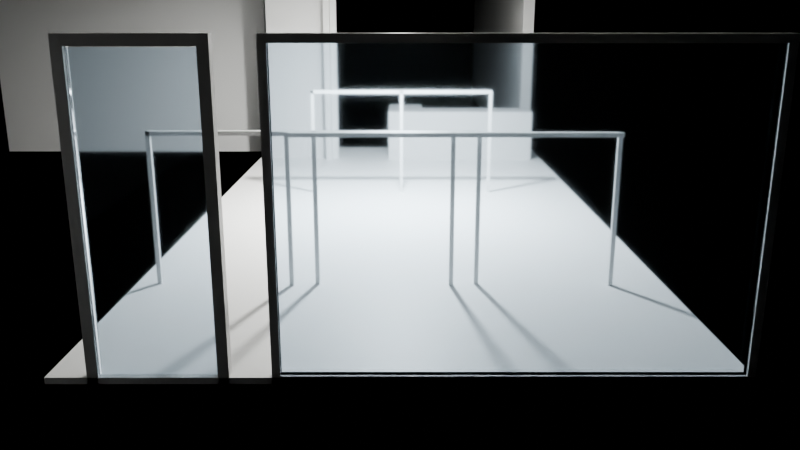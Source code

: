 # Source: e2781_after.blend  (saved by Blender 5.2.44; exported with 4.5.12 LTS)
import bpy
from mathutils import Matrix  # noqa: F401  (used for matrix-valued properties, if any)

bpy.ops.wm.read_factory_settings(use_empty=True)
scene = bpy.context.scene
scene.name = 'Scene'

# ---- materials (node trees are filled in below, after node groups)
mat_suelo_madera_clara = bpy.data.materials.new('Suelo_Madera_Clara')
mat_pared_blanca = bpy.data.materials.new('Pared_Blanca')
mat_marco_negro = bpy.data.materials.new('Marco_Negro')
mat_vidrio = bpy.data.materials.new('Vidrio')
mat_mdf_blanco = bpy.data.materials.new('MDF_Blanco')
mat_metal_negro = bpy.data.materials.new('Metal_Negro')

# ---- material node trees
mat_suelo_madera_clara.use_nodes = True; mat_suelo_madera_clara.node_tree.nodes.clear()
_N = mat_suelo_madera_clara.node_tree.nodes; _L = mat_suelo_madera_clara.node_tree.links
n0 = _N.new('ShaderNodeBsdfPrincipled'); n0.name = 'Principled BSDF'; n0.location = (-200, 100)
n0.inputs[3].default_value = 1.45
n0.inputs[10].default_value = 0.005
n1 = _N.new('ShaderNodeOutputMaterial'); n1.name = 'Material Output'; n1.location = (200, 100)
_L.new(n0.outputs[0], n1.inputs[0])
n1.is_active_output = True
mat_pared_blanca.use_nodes = True; mat_pared_blanca.node_tree.nodes.clear()
_N = mat_pared_blanca.node_tree.nodes; _L = mat_pared_blanca.node_tree.links
n0 = _N.new('ShaderNodeBsdfPrincipled'); n0.name = 'Principled BSDF'; n0.location = (-200, 100)
n0.inputs[3].default_value = 1.45
n0.inputs[10].default_value = 0.005
n1 = _N.new('ShaderNodeOutputMaterial'); n1.name = 'Material Output'; n1.location = (200, 100)
_L.new(n0.outputs[0], n1.inputs[0])
n1.is_active_output = True
mat_marco_negro.use_nodes = True; mat_marco_negro.node_tree.nodes.clear()
_N = mat_marco_negro.node_tree.nodes; _L = mat_marco_negro.node_tree.links
n0 = _N.new('ShaderNodeBsdfPrincipled'); n0.name = 'Principled BSDF'; n0.location = (-200, 100)
n0.inputs[3].default_value = 1.45
n0.inputs[10].default_value = 0.005
n1 = _N.new('ShaderNodeOutputMaterial'); n1.name = 'Material Output'; n1.location = (200, 100)
_L.new(n0.outputs[0], n1.inputs[0])
n1.is_active_output = True
mat_vidrio.use_nodes = True; mat_vidrio.node_tree.nodes.clear()
_N = mat_vidrio.node_tree.nodes; _L = mat_vidrio.node_tree.links
n0 = _N.new('ShaderNodeBsdfPrincipled'); n0.name = 'Principled BSDF'; n0.location = (-200, 100)
n0.inputs[0].default_value = (0.7, 0.85, 1.0, 1.0)
n0.inputs[2].default_value = 0.05
n0.inputs[3].default_value = 1.45
n0.inputs[10].default_value = 0.005
n0.inputs[18].default_value = 1.0
n1 = _N.new('ShaderNodeOutputMaterial'); n1.name = 'Material Output'; n1.location = (200, 100)
_L.new(n0.outputs[0], n1.inputs[0])
n1.is_active_output = True
mat_mdf_blanco.use_nodes = True; mat_mdf_blanco.node_tree.nodes.clear()
_N = mat_mdf_blanco.node_tree.nodes; _L = mat_mdf_blanco.node_tree.links
n0 = _N.new('ShaderNodeBsdfPrincipled'); n0.name = 'Principled BSDF'; n0.location = (-200, 100)
n0.inputs[3].default_value = 1.45
n0.inputs[10].default_value = 0.005
n1 = _N.new('ShaderNodeOutputMaterial'); n1.name = 'Material Output'; n1.location = (200, 100)
_L.new(n0.outputs[0], n1.inputs[0])
n1.is_active_output = True
mat_metal_negro.use_nodes = True; mat_metal_negro.node_tree.nodes.clear()
_N = mat_metal_negro.node_tree.nodes; _L = mat_metal_negro.node_tree.links
n0 = _N.new('ShaderNodeBsdfPrincipled'); n0.name = 'Principled BSDF'; n0.location = (-200, 100)
n0.inputs[3].default_value = 1.45
n0.inputs[10].default_value = 0.005
n1 = _N.new('ShaderNodeOutputMaterial'); n1.name = 'Material Output'; n1.location = (200, 100)
_L.new(n0.outputs[0], n1.inputs[0])
n1.is_active_output = True

# ---- cameras
cam_camaraprincipal = bpy.data.cameras.new('CamaraPrincipal')
cam_camaraprincipal.lens = 35.0

# ---- lights
light_luzprincipal = bpy.data.lights.new('LuzPrincipal', 'AREA')
light_luzprincipal.color = (1.0, 1.0, 0.95)
light_luzprincipal.energy = 800.0
light_luzprincipal.shadow_soft_size = 0.25

# ---- meshes
me_pisotienda_mesh = bpy.data.meshes.new('PisoTienda_mesh')
me_pisotienda_mesh.from_pydata([(0.0, 0.0, 0.0), (5.0, 0.0, 0.0), (5.0, 10.0, 0.0), (0.0, 10.0, 0.0), (0.0, 0.0, 0.05), (5.0, 0.0, 0.05), (5.0, 10.0, 0.05), (0.0, 10.0, 0.05)], [], [(0, 3, 2, 1), (4, 5, 6, 7), (2, 3, 7, 6), (0, 1, 5, 4), (1, 2, 6, 5), (3, 0, 4, 7)])
me_pisotienda_mesh.materials.append(mat_suelo_madera_clara)
me_pisotienda_mesh.update()
me_techotienda_cuerpo_mesh = bpy.data.meshes.new('TechoTienda_Cuerpo_mesh')
me_techotienda_cuerpo_mesh.from_pydata([(0.0, 0.0, 3.2), (5.0, 0.0, 3.2), (5.0, 10.0, 3.2), (0.0, 10.0, 3.2), (0.0, 0.0, 3.4), (5.0, 0.0, 3.4), (5.0, 10.0, 3.4), (0.0, 10.0, 3.4)], [], [(0, 1, 2, 3), (4, 5, 6, 7), (0, 1, 5, 4), (1, 2, 6, 5), (2, 3, 7, 6), (3, 0, 4, 7)])
me_techotienda_cuerpo_mesh.materials.append(mat_pared_blanca)
me_techotienda_cuerpo_mesh.update()
me_murofondo_cuerpo_mesh = bpy.data.meshes.new('MuroFondo_Cuerpo_mesh')
me_murofondo_cuerpo_mesh.from_pydata([(0.0, 0.0, 0.0), (5.0, 0.0, 0.0), (5.0, 0.2, 0.0), (0.0, 0.2, 0.0), (0.0, 0.0, 3.2), (5.0, 0.0, 3.2), (5.0, 0.2, 3.2), (0.0, 0.2, 3.2)], [], [(0, 1, 2, 3), (4, 5, 6, 7), (0, 1, 5, 4), (1, 2, 6, 5), (2, 3, 7, 6), (3, 0, 4, 7)])
me_murofondo_cuerpo_mesh.materials.append(mat_pared_blanca)
me_murofondo_cuerpo_mesh.update()
me_muroizq_cuerpo_mesh = bpy.data.meshes.new('MuroIzq_Cuerpo_mesh')
me_muroizq_cuerpo_mesh.from_pydata([(0.0, 0.0, 0.0), (10.0, 0.0, 0.0), (10.0, 0.2, 0.0), (0.0, 0.2, 0.0), (0.0, 0.0, 3.2), (10.0, 0.0, 3.2), (10.0, 0.2, 3.2), (0.0, 0.2, 3.2)], [], [(0, 1, 2, 3), (4, 5, 6, 7), (0, 1, 5, 4), (1, 2, 6, 5), (2, 3, 7, 6), (3, 0, 4, 7)])
me_muroizq_cuerpo_mesh.materials.append(mat_pared_blanca)
me_muroizq_cuerpo_mesh.update()
me_muroder_cuerpo_mesh = bpy.data.meshes.new('MuroDer_Cuerpo_mesh')
me_muroder_cuerpo_mesh.from_pydata([(0.0, 0.0, 0.0), (10.0, 0.0, 0.0), (10.0, 0.2, 0.0), (0.0, 0.2, 0.0), (0.0, 0.0, 3.2), (10.0, 0.0, 3.2), (10.0, 0.2, 3.2), (0.0, 0.2, 3.2)], [], [(0, 1, 2, 3), (4, 5, 6, 7), (0, 1, 5, 4), (1, 2, 6, 5), (2, 3, 7, 6), (3, 0, 4, 7)])
me_muroder_cuerpo_mesh.materials.append(mat_pared_blanca)
me_muroder_cuerpo_mesh.update()
me_puertaacceso_jamba_izq_mesh = bpy.data.meshes.new('PuertaAcceso_Jamba_Izq_mesh')
me_puertaacceso_jamba_izq_mesh.from_pydata([(0.0, 0.0, 0.0), (0.08, 0.0, 0.0), (0.08, 0.1, 0.0), (0.0, 0.1, 0.0), (0.0, 0.0, 2.4), (0.08, 0.0, 2.4), (0.08, 0.1, 2.4), (0.0, 0.1, 2.4)], [], [(0, 1, 2, 3), (4, 5, 6, 7), (0, 1, 5, 4), (1, 2, 6, 5), (2, 3, 7, 6), (3, 0, 4, 7)])
me_puertaacceso_jamba_izq_mesh.materials.append(mat_marco_negro)
me_puertaacceso_jamba_izq_mesh.update()
me_puertaacceso_jamba_der_mesh = bpy.data.meshes.new('PuertaAcceso_Jamba_Der_mesh')
me_puertaacceso_jamba_der_mesh.from_pydata([(0.0, 0.0, 0.0), (0.08, 0.0, 0.0), (0.08, 0.1, 0.0), (0.0, 0.1, 0.0), (0.0, 0.0, 2.4), (0.08, 0.0, 2.4), (0.08, 0.1, 2.4), (0.0, 0.1, 2.4)], [], [(0, 1, 2, 3), (4, 5, 6, 7), (0, 1, 5, 4), (1, 2, 6, 5), (2, 3, 7, 6), (3, 0, 4, 7)])
me_puertaacceso_jamba_der_mesh.materials.append(mat_marco_negro)
me_puertaacceso_jamba_der_mesh.update()
me_puertaacceso_dintel_mesh = bpy.data.meshes.new('PuertaAcceso_Dintel_mesh')
me_puertaacceso_dintel_mesh.from_pydata([(0.0, 0.0, 0.0), (0.84, 0.0, 0.0), (0.84, 0.1, 0.0), (0.0, 0.1, 0.0), (0.0, 0.0, 0.08), (0.84, 0.0, 0.08), (0.84, 0.1, 0.08), (0.0, 0.1, 0.08)], [], [(0, 1, 2, 3), (4, 5, 6, 7), (0, 1, 5, 4), (1, 2, 6, 5), (2, 3, 7, 6), (3, 0, 4, 7)])
me_puertaacceso_dintel_mesh.materials.append(mat_marco_negro)
me_puertaacceso_dintel_mesh.update()
me_puertaacceso_panel_mesh = bpy.data.meshes.new('PuertaAcceso_Panel_mesh')
me_puertaacceso_panel_mesh.from_pydata([(0.0, 0.0, 0.0), (0.83, 0.0, 0.0), (0.83, 0.04, 0.0), (0.0, 0.04, 0.0), (0.0, 0.0, 2.31), (0.83, 0.0, 2.31), (0.83, 0.04, 2.31), (0.0, 0.04, 2.31)], [], [(0, 1, 2, 3), (4, 5, 6, 7), (0, 1, 5, 4), (1, 2, 6, 5), (2, 3, 7, 6), (3, 0, 4, 7)])
me_puertaacceso_panel_mesh.materials.append(mat_vidrio)
me_puertaacceso_panel_mesh.update()
me_escaparate_jamba_izq_mesh = bpy.data.meshes.new('Escaparate_Jamba_Izq_mesh')
me_escaparate_jamba_izq_mesh.from_pydata([(0.0, 0.0, 0.0), (0.06, 0.0, 0.0), (0.06, 0.1, 0.0), (0.0, 0.1, 0.0), (0.0, 0.0, 2.4), (0.06, 0.0, 2.4), (0.06, 0.1, 2.4), (0.0, 0.1, 2.4)], [], [(0, 1, 2, 3), (4, 5, 6, 7), (0, 1, 5, 4), (1, 2, 6, 5), (2, 3, 7, 6), (3, 0, 4, 7)])
me_escaparate_jamba_izq_mesh.materials.append(mat_marco_negro)
me_escaparate_jamba_izq_mesh.update()
me_escaparate_jamba_der_mesh = bpy.data.meshes.new('Escaparate_Jamba_Der_mesh')
me_escaparate_jamba_der_mesh.from_pydata([(0.0, 0.0, 0.0), (0.06, 0.0, 0.0), (0.06, 0.1, 0.0), (0.0, 0.1, 0.0), (0.0, 0.0, 2.4), (0.06, 0.0, 2.4), (0.06, 0.1, 2.4), (0.0, 0.1, 2.4)], [], [(0, 1, 2, 3), (4, 5, 6, 7), (0, 1, 5, 4), (1, 2, 6, 5), (2, 3, 7, 6), (3, 0, 4, 7)])
me_escaparate_jamba_der_mesh.materials.append(mat_marco_negro)
me_escaparate_jamba_der_mesh.update()
me_escaparate_trav_inf_mesh = bpy.data.meshes.new('Escaparate_Trav_Inf_mesh')
me_escaparate_trav_inf_mesh.from_pydata([(0.0, 0.0, 0.0), (3.28, 0.0, 0.0), (3.28, 0.1, 0.0), (0.0, 0.1, 0.0), (0.0, 0.0, 0.06), (3.28, 0.0, 0.06), (3.28, 0.1, 0.06), (0.0, 0.1, 0.06)], [], [(0, 1, 2, 3), (4, 5, 6, 7), (0, 1, 5, 4), (1, 2, 6, 5), (2, 3, 7, 6), (3, 0, 4, 7)])
me_escaparate_trav_inf_mesh.materials.append(mat_marco_negro)
me_escaparate_trav_inf_mesh.update()
me_escaparate_trav_sup_mesh = bpy.data.meshes.new('Escaparate_Trav_Sup_mesh')
me_escaparate_trav_sup_mesh.from_pydata([(0.0, 0.0, 0.0), (3.28, 0.0, 0.0), (3.28, 0.1, 0.0), (0.0, 0.1, 0.0), (0.0, 0.0, 0.06), (3.28, 0.0, 0.06), (3.28, 0.1, 0.06), (0.0, 0.1, 0.06)], [], [(0, 1, 2, 3), (4, 5, 6, 7), (0, 1, 5, 4), (1, 2, 6, 5), (2, 3, 7, 6), (3, 0, 4, 7)])
me_escaparate_trav_sup_mesh.materials.append(mat_marco_negro)
me_escaparate_trav_sup_mesh.update()
me_escaparate_vidrio_1_1_mesh = bpy.data.meshes.new('Escaparate_Vidrio_1_1_mesh')
me_escaparate_vidrio_1_1_mesh.from_pydata([(0.0, 0.0, 0.0), (3.28, 0.0, 0.0), (3.28, 0.08, 0.0), (0.0, 0.08, 0.0), (0.0, 0.0, 2.28), (3.28, 0.0, 2.28), (3.28, 0.08, 2.28), (0.0, 0.08, 2.28)], [], [(0, 1, 2, 3), (4, 5, 6, 7), (0, 1, 5, 4), (1, 2, 6, 5), (2, 3, 7, 6), (3, 0, 4, 7)])
me_escaparate_vidrio_1_1_mesh.materials.append(mat_vidrio)
me_escaparate_vidrio_1_1_mesh.update()
me_mostradorcaja_mesh = bpy.data.meshes.new('MostradorCaja_mesh')
me_mostradorcaja_mesh.from_pydata([(0.0, 0.0, 0.0), (2.5, 0.0, 0.0), (2.5, 0.6, 0.0), (0.6, 0.6, 0.0), (0.6, 1.2, 0.0), (0.0, 1.2, 0.0), (0.0, 0.0, 0.9), (2.5, 0.0, 0.9), (2.5, 0.6, 0.9), (0.6, 0.6, 0.9), (0.6, 1.2, 0.9), (0.0, 1.2, 0.9)], [], [(0, 5, 4, 3, 2, 1), (6, 7, 8, 9, 10, 11), (0, 1, 7, 6), (3, 4, 10, 9), (1, 2, 8, 7), (5, 0, 6, 11), (4, 5, 11, 10), (2, 3, 9, 8)])
me_mostradorcaja_mesh.materials.append(mat_mdf_blanco)
me_mostradorcaja_mesh.update()
me_muroprobador1_cuerpo_mesh = bpy.data.meshes.new('MuroProbador1_Cuerpo_mesh')
me_muroprobador1_cuerpo_mesh.from_pydata([(0.0, 0.0, 0.0), (1.2, 0.0, 0.0), (1.2, 0.1, 0.0), (0.0, 0.1, 0.0), (0.0, 0.0, 3.2), (1.2, 0.0, 3.2), (1.2, 0.1, 3.2), (0.0, 0.1, 3.2)], [], [(0, 1, 2, 3), (4, 5, 6, 7), (0, 1, 5, 4), (1, 2, 6, 5), (2, 3, 7, 6), (3, 0, 4, 7)])
me_muroprobador1_cuerpo_mesh.materials.append(mat_pared_blanca)
me_muroprobador1_cuerpo_mesh.update()
me_muroprobador2_cuerpo_mesh = bpy.data.meshes.new('MuroProbador2_Cuerpo_mesh')
me_muroprobador2_cuerpo_mesh.from_pydata([(0.0, 0.0, 0.0), (1.2, 0.0, 0.0), (1.2, 0.1, 0.0), (0.0, 0.1, 0.0), (0.0, 0.0, 3.2), (1.2, 0.0, 3.2), (1.2, 0.1, 3.2), (0.0, 0.1, 3.2)], [], [(0, 1, 2, 3), (4, 5, 6, 7), (0, 1, 5, 4), (1, 2, 6, 5), (2, 3, 7, 6), (3, 0, 4, 7)])
me_muroprobador2_cuerpo_mesh.materials.append(mat_pared_blanca)
me_muroprobador2_cuerpo_mesh.update()
me_perchero1_poste_1_mesh = bpy.data.meshes.new('Perchero1_Poste_1_mesh')
me_perchero1_poste_1_mesh.from_pydata([(0.0, 0.0, 0.0), (0.04, 0.0, 0.0), (0.04, 0.04, 0.0), (0.0, 0.04, 0.0), (0.0, 0.0, 1.5), (0.04, 0.0, 1.5), (0.04, 0.04, 1.5), (0.0, 0.04, 1.5)], [], [(0, 1, 2, 3), (4, 5, 6, 7), (0, 1, 5, 4), (1, 2, 6, 5), (2, 3, 7, 6), (3, 0, 4, 7)])
me_perchero1_poste_1_mesh.materials.append(mat_metal_negro)
me_perchero1_poste_1_mesh.update()
me_perchero1_poste_2_mesh = bpy.data.meshes.new('Perchero1_Poste_2_mesh')
me_perchero1_poste_2_mesh.from_pydata([(0.0, 0.0, 0.0), (0.04, 0.0, 0.0), (0.04, 0.04, 0.0), (0.0, 0.04, 0.0), (0.0, 0.0, 1.5), (0.04, 0.0, 1.5), (0.04, 0.04, 1.5), (0.0, 0.04, 1.5)], [], [(0, 1, 2, 3), (4, 5, 6, 7), (0, 1, 5, 4), (1, 2, 6, 5), (2, 3, 7, 6), (3, 0, 4, 7)])
me_perchero1_poste_2_mesh.materials.append(mat_metal_negro)
me_perchero1_poste_2_mesh.update()
me_perchero1_poste_3_mesh = bpy.data.meshes.new('Perchero1_Poste_3_mesh')
me_perchero1_poste_3_mesh.from_pydata([(0.0, 0.0, 0.0), (0.04, 0.0, 0.0), (0.04, 0.04, 0.0), (0.0, 0.04, 0.0), (0.0, 0.0, 1.5), (0.04, 0.0, 1.5), (0.04, 0.04, 1.5), (0.0, 0.04, 1.5)], [], [(0, 1, 2, 3), (4, 5, 6, 7), (0, 1, 5, 4), (1, 2, 6, 5), (2, 3, 7, 6), (3, 0, 4, 7)])
me_perchero1_poste_3_mesh.materials.append(mat_metal_negro)
me_perchero1_poste_3_mesh.update()
me_perchero1_top_mesh = bpy.data.meshes.new('Perchero1_Top_mesh')
me_perchero1_top_mesh.from_pydata([(0.0, 0.0, 0.0), (3.0, 0.0, 0.0), (3.0, 0.08, 0.0), (0.0, 0.08, 0.0), (0.0, 0.0, 0.04), (3.0, 0.0, 0.04), (3.0, 0.08, 0.04), (0.0, 0.08, 0.04)], [], [(0, 1, 2, 3), (4, 5, 6, 7), (0, 1, 5, 4), (1, 2, 6, 5), (2, 3, 7, 6), (3, 0, 4, 7)])
me_perchero1_top_mesh.materials.append(mat_metal_negro)
me_perchero1_top_mesh.update()
me_perchero2_poste_1_mesh = bpy.data.meshes.new('Perchero2_Poste_1_mesh')
me_perchero2_poste_1_mesh.from_pydata([(0.0, 0.0, 0.0), (0.04, 0.0, 0.0), (0.04, 0.04, 0.0), (0.0, 0.04, 0.0), (0.0, 0.0, 1.5), (0.04, 0.0, 1.5), (0.04, 0.04, 1.5), (0.0, 0.04, 1.5)], [], [(0, 1, 2, 3), (4, 5, 6, 7), (0, 1, 5, 4), (1, 2, 6, 5), (2, 3, 7, 6), (3, 0, 4, 7)])
me_perchero2_poste_1_mesh.materials.append(mat_metal_negro)
me_perchero2_poste_1_mesh.update()
me_perchero2_poste_2_mesh = bpy.data.meshes.new('Perchero2_Poste_2_mesh')
me_perchero2_poste_2_mesh.from_pydata([(0.0, 0.0, 0.0), (0.04, 0.0, 0.0), (0.04, 0.04, 0.0), (0.0, 0.04, 0.0), (0.0, 0.0, 1.5), (0.04, 0.0, 1.5), (0.04, 0.04, 1.5), (0.0, 0.04, 1.5)], [], [(0, 1, 2, 3), (4, 5, 6, 7), (0, 1, 5, 4), (1, 2, 6, 5), (2, 3, 7, 6), (3, 0, 4, 7)])
me_perchero2_poste_2_mesh.materials.append(mat_metal_negro)
me_perchero2_poste_2_mesh.update()
me_perchero2_poste_3_mesh = bpy.data.meshes.new('Perchero2_Poste_3_mesh')
me_perchero2_poste_3_mesh.from_pydata([(0.0, 0.0, 0.0), (0.04, 0.0, 0.0), (0.04, 0.04, 0.0), (0.0, 0.04, 0.0), (0.0, 0.0, 1.5), (0.04, 0.0, 1.5), (0.04, 0.04, 1.5), (0.0, 0.04, 1.5)], [], [(0, 1, 2, 3), (4, 5, 6, 7), (0, 1, 5, 4), (1, 2, 6, 5), (2, 3, 7, 6), (3, 0, 4, 7)])
me_perchero2_poste_3_mesh.materials.append(mat_metal_negro)
me_perchero2_poste_3_mesh.update()
me_perchero2_top_mesh = bpy.data.meshes.new('Perchero2_Top_mesh')
me_perchero2_top_mesh.from_pydata([(0.0, 0.0, 0.0), (3.0, 0.0, 0.0), (3.0, 0.08, 0.0), (0.0, 0.08, 0.0), (0.0, 0.0, 0.04), (3.0, 0.0, 0.04), (3.0, 0.08, 0.04), (0.0, 0.08, 0.04)], [], [(0, 1, 2, 3), (4, 5, 6, 7), (0, 1, 5, 4), (1, 2, 6, 5), (2, 3, 7, 6), (3, 0, 4, 7)])
me_perchero2_top_mesh.materials.append(mat_metal_negro)
me_perchero2_top_mesh.update()
me_perchero3_poste_1_mesh = bpy.data.meshes.new('Perchero3_Poste_1_mesh')
me_perchero3_poste_1_mesh.from_pydata([(0.0, 0.0, 0.0), (0.04, 0.0, 0.0), (0.04, 0.04, 0.0), (0.0, 0.04, 0.0), (0.0, 0.0, 1.5), (0.04, 0.0, 1.5), (0.04, 0.04, 1.5), (0.0, 0.04, 1.5)], [], [(0, 1, 2, 3), (4, 5, 6, 7), (0, 1, 5, 4), (1, 2, 6, 5), (2, 3, 7, 6), (3, 0, 4, 7)])
me_perchero3_poste_1_mesh.materials.append(mat_metal_negro)
me_perchero3_poste_1_mesh.update()
me_perchero3_poste_2_mesh = bpy.data.meshes.new('Perchero3_Poste_2_mesh')
me_perchero3_poste_2_mesh.from_pydata([(0.0, 0.0, 0.0), (0.04, 0.0, 0.0), (0.04, 0.04, 0.0), (0.0, 0.04, 0.0), (0.0, 0.0, 1.5), (0.04, 0.0, 1.5), (0.04, 0.04, 1.5), (0.0, 0.04, 1.5)], [], [(0, 1, 2, 3), (4, 5, 6, 7), (0, 1, 5, 4), (1, 2, 6, 5), (2, 3, 7, 6), (3, 0, 4, 7)])
me_perchero3_poste_2_mesh.materials.append(mat_metal_negro)
me_perchero3_poste_2_mesh.update()
me_perchero3_poste_3_mesh = bpy.data.meshes.new('Perchero3_Poste_3_mesh')
me_perchero3_poste_3_mesh.from_pydata([(0.0, 0.0, 0.0), (0.04, 0.0, 0.0), (0.04, 0.04, 0.0), (0.0, 0.04, 0.0), (0.0, 0.0, 1.5), (0.04, 0.0, 1.5), (0.04, 0.04, 1.5), (0.0, 0.04, 1.5)], [], [(0, 1, 2, 3), (4, 5, 6, 7), (0, 1, 5, 4), (1, 2, 6, 5), (2, 3, 7, 6), (3, 0, 4, 7)])
me_perchero3_poste_3_mesh.materials.append(mat_metal_negro)
me_perchero3_poste_3_mesh.update()
me_perchero3_top_mesh = bpy.data.meshes.new('Perchero3_Top_mesh')
me_perchero3_top_mesh.from_pydata([(0.0, 0.0, 0.0), (2.5, 0.0, 0.0), (2.5, 0.08, 0.0), (0.0, 0.08, 0.0), (0.0, 0.0, 0.04), (2.5, 0.0, 0.04), (2.5, 0.08, 0.04), (0.0, 0.08, 0.04)], [], [(0, 1, 2, 3), (4, 5, 6, 7), (0, 1, 5, 4), (1, 2, 6, 5), (2, 3, 7, 6), (3, 0, 4, 7)])
me_perchero3_top_mesh.materials.append(mat_metal_negro)
me_perchero3_top_mesh.update()

# ---- objects
ob_pisotienda_solido = bpy.data.objects.new('PisoTienda_Solido', me_pisotienda_mesh)
ob_pisotienda = bpy.data.objects.new('PisoTienda', None)
ob_techotienda_cuerpo = bpy.data.objects.new('TechoTienda_Cuerpo', me_techotienda_cuerpo_mesh)
ob_techotienda = bpy.data.objects.new('TechoTienda', None)
ob_murofondo = bpy.data.objects.new('MuroFondo', None)
ob_murofondo_cuerpo = bpy.data.objects.new('MuroFondo_Cuerpo', me_murofondo_cuerpo_mesh)
ob_muroizq = bpy.data.objects.new('MuroIzq', None)
ob_muroizq_cuerpo = bpy.data.objects.new('MuroIzq_Cuerpo', me_muroizq_cuerpo_mesh)
ob_muroder = bpy.data.objects.new('MuroDer', None)
ob_muroder_cuerpo = bpy.data.objects.new('MuroDer_Cuerpo', me_muroder_cuerpo_mesh)
ob_puertaacceso = bpy.data.objects.new('PuertaAcceso', None)
ob_puertaacceso_jamba_izq = bpy.data.objects.new('PuertaAcceso_Jamba_Izq', me_puertaacceso_jamba_izq_mesh)
ob_puertaacceso_jamba_der = bpy.data.objects.new('PuertaAcceso_Jamba_Der', me_puertaacceso_jamba_der_mesh)
ob_puertaacceso_dintel = bpy.data.objects.new('PuertaAcceso_Dintel', me_puertaacceso_dintel_mesh)
ob_puertaacceso_panel = bpy.data.objects.new('PuertaAcceso_Panel', me_puertaacceso_panel_mesh)
ob_escaparate = bpy.data.objects.new('Escaparate', None)
ob_escaparate_jamba_izq = bpy.data.objects.new('Escaparate_Jamba_Izq', me_escaparate_jamba_izq_mesh)
ob_escaparate_jamba_der = bpy.data.objects.new('Escaparate_Jamba_Der', me_escaparate_jamba_der_mesh)
ob_escaparate_trav_inf = bpy.data.objects.new('Escaparate_Trav_Inf', me_escaparate_trav_inf_mesh)
ob_escaparate_trav_sup = bpy.data.objects.new('Escaparate_Trav_Sup', me_escaparate_trav_sup_mesh)
ob_escaparate_vidrio_1_1 = bpy.data.objects.new('Escaparate_Vidrio_1_1', me_escaparate_vidrio_1_1_mesh)
ob_mostradorcaja_solido = bpy.data.objects.new('MostradorCaja_Solido', me_mostradorcaja_mesh)
ob_mostradorcaja = bpy.data.objects.new('MostradorCaja', None)
ob_muroprobador1 = bpy.data.objects.new('MuroProbador1', None)
ob_muroprobador1_cuerpo = bpy.data.objects.new('MuroProbador1_Cuerpo', me_muroprobador1_cuerpo_mesh)
ob_muroprobador2 = bpy.data.objects.new('MuroProbador2', None)
ob_muroprobador2_cuerpo = bpy.data.objects.new('MuroProbador2_Cuerpo', me_muroprobador2_cuerpo_mesh)
ob_perchero1 = bpy.data.objects.new('Perchero1', None)
ob_perchero1_poste_1 = bpy.data.objects.new('Perchero1_Poste_1', me_perchero1_poste_1_mesh)
ob_perchero1_poste_2 = bpy.data.objects.new('Perchero1_Poste_2', me_perchero1_poste_2_mesh)
ob_perchero1_poste_3 = bpy.data.objects.new('Perchero1_Poste_3', me_perchero1_poste_3_mesh)
ob_perchero1_top = bpy.data.objects.new('Perchero1_Top', me_perchero1_top_mesh)
ob_perchero2 = bpy.data.objects.new('Perchero2', None)
ob_perchero2_poste_1 = bpy.data.objects.new('Perchero2_Poste_1', me_perchero2_poste_1_mesh)
ob_perchero2_poste_2 = bpy.data.objects.new('Perchero2_Poste_2', me_perchero2_poste_2_mesh)
ob_perchero2_poste_3 = bpy.data.objects.new('Perchero2_Poste_3', me_perchero2_poste_3_mesh)
ob_perchero2_top = bpy.data.objects.new('Perchero2_Top', me_perchero2_top_mesh)
ob_perchero3 = bpy.data.objects.new('Perchero3', None)
ob_perchero3_poste_1 = bpy.data.objects.new('Perchero3_Poste_1', me_perchero3_poste_1_mesh)
ob_perchero3_poste_2 = bpy.data.objects.new('Perchero3_Poste_2', me_perchero3_poste_2_mesh)
ob_perchero3_poste_3 = bpy.data.objects.new('Perchero3_Poste_3', me_perchero3_poste_3_mesh)
ob_perchero3_top = bpy.data.objects.new('Perchero3_Top', me_perchero3_top_mesh)
ob_luzprincipal = bpy.data.objects.new('LuzPrincipal', light_luzprincipal)
ob_camaraprincipal = bpy.data.objects.new('CamaraPrincipal', cam_camaraprincipal)

# ---- transforms, parenting, visibility, modifiers, constraints
ob_pisotienda_solido.parent = ob_pisotienda
ob_pisotienda_solido.location = (0.0, 0.0, 0.0)
ob_pisotienda.location = (0.0, 0.0, 0.0)
ob_pisotienda.empty_display_type = 'ARROWS'
ob_techotienda_cuerpo.parent = ob_techotienda
ob_techotienda_cuerpo.location = (0.0, 0.0, 0.0)
ob_techotienda.location = (0.0, 0.0, 0.0)
ob_techotienda.empty_display_type = 'ARROWS'
ob_murofondo.location = (0.0, 10.0, 0.0)
ob_murofondo.rotation_euler = (0.0, 0.0, 3.142)
ob_murofondo.empty_display_type = 'ARROWS'
ob_murofondo_cuerpo.parent = ob_murofondo
ob_murofondo_cuerpo.location = (0.0, 0.0, 0.0)
ob_muroizq.location = (-1.64, 0.0, 0.0)
ob_muroizq.rotation_euler = (0.0, 0.0, -1.571)
ob_muroizq.empty_display_type = 'ARROWS'
ob_muroizq_cuerpo.parent = ob_muroizq
ob_muroizq_cuerpo.location = (0.0, 0.0, 0.0)
ob_muroder.location = (5.0, 10.0, 0.0)
ob_muroder.rotation_euler = (0.0, 0.0, 1.571)
ob_muroder.empty_display_type = 'ARROWS'
ob_muroder_cuerpo.parent = ob_muroder
ob_muroder_cuerpo.location = (0.0, 0.0, 0.0)
ob_puertaacceso.location = (0.3, 0.0, 0.0)
ob_puertaacceso.empty_display_type = 'ARROWS'
ob_puertaacceso_jamba_izq.parent = ob_puertaacceso
ob_puertaacceso_jamba_izq.location = (0.0, 0.0, 0.0)
ob_puertaacceso_jamba_der.parent = ob_puertaacceso
ob_puertaacceso_jamba_der.location = (0.92, 0.0, 0.0)
ob_puertaacceso_dintel.parent = ob_puertaacceso
ob_puertaacceso_dintel.location = (0.08, 0.0, 2.32)
ob_puertaacceso_panel.parent = ob_puertaacceso
ob_puertaacceso_panel.location = (0.085, 0.03, 0.005)
ob_escaparate.location = (1.6, 0.0, 0.0)
ob_escaparate.empty_display_type = 'ARROWS'
ob_escaparate_jamba_izq.parent = ob_escaparate
ob_escaparate_jamba_izq.location = (0.0, 0.0, 0.0)
ob_escaparate_jamba_der.parent = ob_escaparate
ob_escaparate_jamba_der.location = (3.34, 0.0, 0.0)
ob_escaparate_trav_inf.parent = ob_escaparate
ob_escaparate_trav_inf.location = (0.06, 0.0, 0.0)
ob_escaparate_trav_sup.parent = ob_escaparate
ob_escaparate_trav_sup.location = (0.06, 0.0, 2.34)
ob_escaparate_vidrio_1_1.parent = ob_escaparate
ob_escaparate_vidrio_1_1.location = (0.06, 0.02, 0.06)
ob_mostradorcaja_solido.parent = ob_mostradorcaja
ob_mostradorcaja_solido.location = (0.0, 0.0, 0.0)
ob_mostradorcaja.location = (2.3, 8.6, 0.0)
ob_mostradorcaja.empty_display_type = 'ARROWS'
ob_muroprobador1.location = (1.2, 9.8, 0.0)
ob_muroprobador1.rotation_euler = (0.0, 0.0, -1.571)
ob_muroprobador1.empty_display_type = 'ARROWS'
ob_muroprobador1_cuerpo.parent = ob_muroprobador1
ob_muroprobador1_cuerpo.location = (0.0, 0.0, 0.0)
ob_muroprobador2.location = (0.2, 8.8, 0.0)
ob_muroprobador2.empty_display_type = 'ARROWS'
ob_muroprobador2_cuerpo.parent = ob_muroprobador2
ob_muroprobador2_cuerpo.location = (0.0, 0.0, 0.0)
ob_perchero1.location = (0.2, 2.0, 0.0)
ob_perchero1.empty_display_type = 'ARROWS'
ob_perchero1_poste_1.parent = ob_perchero1
ob_perchero1_poste_1.location = (0.0, 0.0, 0.0)
ob_perchero1_poste_2.parent = ob_perchero1
ob_perchero1_poste_2.location = (1.5, 0.0, 0.0)
ob_perchero1_poste_3.parent = ob_perchero1
ob_perchero1_poste_3.location = (3.0, 0.0, 0.0)
ob_perchero1_top.parent = ob_perchero1
ob_perchero1_top.location = (0.0, 0.0, 1.46)
ob_perchero2.location = (4.5, 2.0, 0.0)
ob_perchero2.rotation_euler = (0.0, 0.0, 3.142)
ob_perchero2.empty_display_type = 'ARROWS'
ob_perchero2_poste_1.parent = ob_perchero2
ob_perchero2_poste_1.location = (0.0, 0.0, 0.0)
ob_perchero2_poste_2.parent = ob_perchero2
ob_perchero2_poste_2.location = (1.5, 0.0, 0.0)
ob_perchero2_poste_3.parent = ob_perchero2
ob_perchero2_poste_3.location = (3.0, 0.0, 0.0)
ob_perchero2_top.parent = ob_perchero2
ob_perchero2_top.location = (0.0, 0.0, 1.46)
ob_perchero3.location = (1.25, 6.0, 0.0)
ob_perchero3.empty_display_type = 'ARROWS'
ob_perchero3_poste_1.parent = ob_perchero3
ob_perchero3_poste_1.location = (0.0, 0.0, 0.0)
ob_perchero3_poste_2.parent = ob_perchero3
ob_perchero3_poste_2.location = (1.25, 0.0, 0.0)
ob_perchero3_poste_3.parent = ob_perchero3
ob_perchero3_poste_3.location = (2.5, 0.0, 0.0)
ob_perchero3_top.parent = ob_perchero3
ob_perchero3_top.location = (0.0, 0.0, 1.46)
ob_luzprincipal.location = (2.5, 5.0, 3.0)
ob_camaraprincipal.location = (2.5, -5.0, 2.5)
ob_camaraprincipal.rotation_euler = (1.309, 0.0, 0.0)

# ---- collection membership
scene.collection.objects.link(ob_pisotienda_solido)
scene.collection.objects.link(ob_pisotienda)
scene.collection.objects.link(ob_techotienda_cuerpo)
scene.collection.objects.link(ob_techotienda)
scene.collection.objects.link(ob_murofondo)
scene.collection.objects.link(ob_murofondo_cuerpo)
scene.collection.objects.link(ob_muroizq)
scene.collection.objects.link(ob_muroizq_cuerpo)
scene.collection.objects.link(ob_muroder)
scene.collection.objects.link(ob_muroder_cuerpo)
scene.collection.objects.link(ob_puertaacceso)
scene.collection.objects.link(ob_puertaacceso_jamba_izq)
scene.collection.objects.link(ob_puertaacceso_jamba_der)
scene.collection.objects.link(ob_puertaacceso_dintel)
scene.collection.objects.link(ob_puertaacceso_panel)
scene.collection.objects.link(ob_escaparate)
scene.collection.objects.link(ob_escaparate_jamba_izq)
scene.collection.objects.link(ob_escaparate_jamba_der)
scene.collection.objects.link(ob_escaparate_trav_inf)
scene.collection.objects.link(ob_escaparate_trav_sup)
scene.collection.objects.link(ob_escaparate_vidrio_1_1)
scene.collection.objects.link(ob_mostradorcaja_solido)
scene.collection.objects.link(ob_mostradorcaja)
scene.collection.objects.link(ob_muroprobador1)
scene.collection.objects.link(ob_muroprobador1_cuerpo)
scene.collection.objects.link(ob_muroprobador2)
scene.collection.objects.link(ob_muroprobador2_cuerpo)
scene.collection.objects.link(ob_perchero1)
scene.collection.objects.link(ob_perchero1_poste_1)
scene.collection.objects.link(ob_perchero1_poste_2)
scene.collection.objects.link(ob_perchero1_poste_3)
scene.collection.objects.link(ob_perchero1_top)
scene.collection.objects.link(ob_perchero2)
scene.collection.objects.link(ob_perchero2_poste_1)
scene.collection.objects.link(ob_perchero2_poste_2)
scene.collection.objects.link(ob_perchero2_poste_3)
scene.collection.objects.link(ob_perchero2_top)
scene.collection.objects.link(ob_perchero3)
scene.collection.objects.link(ob_perchero3_poste_1)
scene.collection.objects.link(ob_perchero3_poste_2)
scene.collection.objects.link(ob_perchero3_poste_3)
scene.collection.objects.link(ob_perchero3_top)
scene.collection.objects.link(ob_luzprincipal)
scene.collection.objects.link(ob_camaraprincipal)

# ---- scene / render settings (as saved in the file)
scene.camera = ob_camaraprincipal
scene.frame_start = 1; scene.frame_end = 250; scene.frame_set(1)
scene.render.engine = 'BLENDER_EEVEE_NEXT'
scene.render.bake_bias = 0.0
scene.render.bake_samples = 0
scene.render.compositor_device = 'GPU'
scene.eevee.use_volume_custom_range = False
scene.eevee.fast_gi_thickness_near = 0.1
scene.eevee.fast_gi_thickness_far = 0.0
scene.eevee.ray_tracing_options.screen_trace_thickness = 0.1
bpy.context.view_layer.update()

